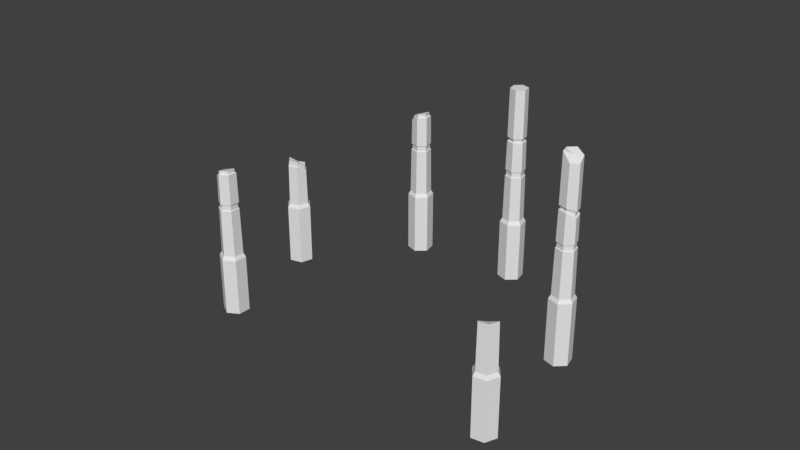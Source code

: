 # Source: Portal0.blend  (saved by Blender 2.77.0; exported with 4.5.12 LTS)
import bpy
from mathutils import Matrix  # noqa: F401  (used for matrix-valued properties, if any)

bpy.ops.wm.read_factory_settings(use_empty=True)
scene = bpy.context.scene
scene.name = 'Scene'

# ---- collections
col_collection_1 = bpy.data.collections.new('Collection 1'); scene.collection.children.link(col_collection_1)

# ---- world
world_world = bpy.data.worlds.new('World'); scene.world = world_world
world_world.color = (0.05088, 0.05088, 0.05088)
world_world.use_sun_shadow = False
world_world.sun_shadow_jitter_overblur = 0.0
world_world.cycles.sampling_method = 'MANUAL'

# ---- meshes
me_mesh_000 = bpy.data.meshes.new('Mesh.000')
me_mesh_000.from_pydata([(-1.086, 0.6013, -0.418), (-1.072, 0.5994, -0.001767), (-1.036, 0.667, -0.418), (-1.03, 0.6536, -0.001767), (-0.9539, 0.6564, -0.418), (-0.9627, 0.6449, -0.001767), (-0.9221, 0.5801, -0.418), (-0.9365, 0.5819, -0.001767), (-0.9723, 0.5144, -0.418), (-0.9779, 0.5278, -0.001767), (-1.054, 0.525, -0.418), (-1.045, 0.5365, -0.001767), (-1.086, 0.6013, -0.02556), (-1.036, 0.667, -0.02556), (-0.9539, 0.6564, -0.02556), (-0.9221, 0.5801, -0.02556), (-0.9723, 0.5144, -0.02556), (-1.054, 0.525, -0.02556), (-0.941, 0.5825, 0.2165), (-0.9796, 0.532, 0.2653), (-1.029, 0.6494, 0.223), (-0.9655, 0.6413, 0.2264), (-1.043, 0.5401, 0.2653), (-1.067, 0.5989, 0.2653), (-0.9822, 0.5383, 0.3019), (-0.982, 0.5378, 0.2672), (-0.9696, 0.6358, 0.2629), (-0.9693, 0.6362, 0.2283), (-1.039, 0.5456, 0.3019), (-1.039, 0.5452, 0.2672), (-1.061, 0.598, 0.2672), (-0.9473, 0.5833, 0.2185), (-1.026, 0.6436, 0.2249), (-0.9478, 0.5834, 0.2531), (-1.026, 0.6431, 0.2595), (-1.06, 0.598, 0.3019), (-1.004, 0.5907, 0.2848), (-1.098, -0.0659, -0.4198), (-1.103, -0.07934, -0.02772), (-1.047, -0.1309, -0.4198), (-1.061, -0.133, -0.02772), (-1.078, -0.2076, -0.4198), (-1.087, -0.1962, -0.02772), (-1.16, -0.2193, -0.4198), (-1.154, -0.2058, -0.02772), (-1.211, -0.1542, -0.4198), (-1.196, -0.1522, -0.02772), (-1.18, -0.07756, -0.4198), (-1.171, -0.08896, -0.02772), (-1.098, -0.0659, -0.05151), (-1.047, -0.1309, -0.05151), (-1.078, -0.2076, -0.05151), (-1.16, -0.2193, -0.05151), (-1.211, -0.1542, -0.05151), (-1.18, -0.07756, -0.05151), (-1.069, -0.1341, 0.5061), (-1.106, -0.08678, 0.4857), (-1.092, -0.1899, 0.5061), (-1.151, -0.1984, 0.5061), (-1.188, -0.1511, 0.4817), (-1.166, -0.09527, 0.4763), (-1.079, -0.1355, 0.5082), (-1.11, -0.09601, 0.4879), (-1.098, -0.1821, 0.5082), (-1.148, -0.1892, 0.5082), (-1.178, -0.1497, 0.4838), (-1.16, -0.1031, 0.4784), (-1.11, -0.09613, 0.5098), (-1.178, -0.1496, 0.5057), (-1.098, -0.182, 0.5301), (-1.16, -0.1032, 0.5003), (-1.147, -0.189, 0.5301), (-1.079, -0.1355, 0.5301), (-1.153, -0.2016, 0.2727), (-1.192, -0.1516, 0.2727), (-1.066, -0.1336, 0.2727), (-1.09, -0.1926, 0.2727), (-1.168, -0.09252, 0.2727), (-1.105, -0.08354, 0.2727), (-1.152, -0.2011, 0.3111), (-1.066, -0.1337, 0.3111), (-1.105, -0.08407, 0.3111), (-1.191, -0.1515, 0.3111), (-1.09, -0.1922, 0.3111), (-1.168, -0.09297, 0.3111), (-1.185, -0.1506, 0.3092), (-1.185, -0.1507, 0.2746), (-1.094, -0.1872, 0.3092), (-1.093, -0.1876, 0.2746), (-1.164, -0.09793, 0.3092), (-1.164, -0.09752, 0.2746), (-1.107, -0.08944, 0.2746), (-1.15, -0.1957, 0.2746), (-1.072, -0.1345, 0.2746), (-1.15, -0.1952, 0.3092), (-1.073, -0.1346, 0.3092), (-1.108, -0.08992, 0.3092), (-1.129, -0.1426, 0.5176), (0.7171, -0.8586, -0.4468), (0.703, -0.8552, -0.03591), (0.6603, -0.9185, -0.4468), (0.6561, -0.9046, -0.03591), (0.5799, -0.8993, -0.4468), (0.5899, -0.8888, -0.03591), (0.5564, -0.8201, -0.4468), (0.5705, -0.8234, -0.03591), (0.6132, -0.7601, -0.4468), (0.6173, -0.774, -0.03591), (0.6936, -0.7793, -0.4468), (0.6836, -0.7899, -0.03591), (0.7171, -0.8586, -0.0597), (0.6603, -0.9185, -0.0597), (0.5799, -0.8993, -0.0597), (0.5564, -0.8201, -0.0597), (0.6132, -0.7601, -0.0597), (0.6936, -0.7793, -0.0597), (0.5749, -0.8245, 0.2284), (0.6186, -0.7783, 0.1778), (0.6548, -0.9003, 0.2645), (0.593, -0.8855, 0.2645), (0.6805, -0.7931, 0.2146), (0.6986, -0.8541, 0.2645), (0.6374, -0.8408, 0.2435), (0.86, -0.1255, -0.4405), (0.862, -0.1112, -0.004195), (0.7949, -0.07457, -0.4405), (0.8083, -0.06916, -0.004195), (0.8065, 0.007252, -0.4405), (0.8179, -0.001677, -0.004195), (0.8831, 0.03815, -0.4405), (0.8811, 0.0238, -0.004195), (0.9482, -0.01278, -0.4405), (0.9348, -0.0182, -0.004195), (0.9366, -0.09461, -0.4405), (0.9252, -0.08568, -0.004195), (0.86, -0.1255, -0.02798), (0.7949, -0.07457, -0.02798), (0.8065, 0.007252, -0.02798), (0.8831, 0.03815, -0.02798), (0.9482, -0.01278, -0.02798), (0.9366, -0.09461, -0.02798), (0.8158, -0.06616, 0.5296), (0.8631, -0.1032, 0.5296), (0.8242, -0.00662, 0.5296), (0.88, 0.01586, 0.5296), (0.9273, -0.0212, 0.5013), (0.9189, -0.08073, 0.4959), (0.8177, -0.06538, 0.8734), (0.8634, -0.1012, 0.8195), (0.8258, -0.007899, 0.8734), (0.8797, 0.0138, 0.8734), (0.9254, -0.02197, 0.8445), (0.9173, -0.07946, 0.8193), (0.9188, -0.08064, 0.5347), (0.8632, -0.1031, 0.5558), (0.8799, 0.0157, 0.5558), (0.9272, -0.02126, 0.5347), (0.8159, -0.0661, 0.5558), (0.8243, -0.006718, 0.5558), (0.825, -0.06244, 0.5318), (0.8645, -0.09338, 0.5318), (0.832, -0.01274, 0.5318), (0.8786, 0.006021, 0.5318), (0.9181, -0.02491, 0.5035), (0.9111, -0.07461, 0.498), (0.8645, -0.09325, 0.5537), (0.918, -0.02496, 0.5326), (0.8321, -0.01282, 0.5537), (0.911, -0.07453, 0.5326), (0.8786, 0.00589, 0.5537), (0.8251, -0.06239, 0.5537), (0.8805, 0.01932, 0.2962), (0.9306, -0.01989, 0.2962), (0.8125, -0.06747, 0.2962), (0.8214, -0.004464, 0.2962), (0.9217, -0.08289, 0.2962), (0.8626, -0.1067, 0.2962), (0.8804, 0.01875, 0.3347), (0.8131, -0.06725, 0.3347), (0.8627, -0.1061, 0.3347), (0.93, -0.02011, 0.3347), (0.8219, -0.004819, 0.3347), (0.9212, -0.08254, 0.3347), (0.9242, -0.02246, 0.3327), (0.9247, -0.02227, 0.2981), (0.8269, -0.008702, 0.3327), (0.8265, -0.008383, 0.2981), (0.9162, -0.07865, 0.3327), (0.9167, -0.07897, 0.2981), (0.8635, -0.1004, 0.2981), (0.8796, 0.01303, 0.2981), (0.8184, -0.06509, 0.2981), (0.8795, 0.01251, 0.3327), (0.8189, -0.06489, 0.3327), (0.8636, -0.09987, 0.3327), (0.8716, -0.04368, 0.8526), (0.3935, 0.9081, -0.4339), (0.3909, 0.8938, -0.01611), (0.4567, 0.8548, -0.4339), (0.443, 0.8499, -0.01611), (0.4421, 0.7735, -0.4339), (0.4311, 0.7828, -0.01611), (0.3644, 0.7454, -0.4339), (0.367, 0.7597, -0.01611), (0.3012, 0.7986, -0.4339), (0.3149, 0.8036, -0.01611), (0.3158, 0.88, -0.4339), (0.3268, 0.8707, -0.01611), (0.3935, 0.9081, -0.0399), (0.4567, 0.8548, -0.0399), (0.4421, 0.7735, -0.0399), (0.3644, 0.7454, -0.0399), (0.3012, 0.7986, -0.0399), (0.3158, 0.88, -0.0399), (0.4355, 0.8472, 0.5177), (0.3895, 0.8859, 0.5177), (0.4249, 0.788, 0.5177), (0.3684, 0.7675, 0.5177), (0.3224, 0.8063, 0.5177), (0.333, 0.8655, 0.5177), (0.4336, 0.8465, 0.8615), (0.3892, 0.8839, 0.8615), (0.4233, 0.7893, 0.8615), (0.3688, 0.7696, 0.8615), (0.3244, 0.807, 0.8615), (0.3346, 0.8642, 0.8615), (0.3331, 0.8654, 0.5439), (0.3895, 0.8858, 0.5439), (0.3684, 0.7677, 0.5439), (0.3226, 0.8064, 0.5439), (0.4354, 0.8471, 0.5439), (0.4248, 0.7881, 0.5439), (0.4262, 0.8438, 0.5198), (0.3878, 0.8762, 0.5198), (0.4173, 0.7944, 0.5198), (0.3701, 0.7773, 0.5198), (0.3318, 0.8097, 0.5198), (0.3406, 0.8591, 0.5198), (0.3878, 0.876, 0.5417), (0.3319, 0.8097, 0.5417), (0.4172, 0.7945, 0.5417), (0.3407, 0.859, 0.5417), (0.3702, 0.7775, 0.5417), (0.426, 0.8438, 0.5417), (0.3678, 0.7641, 0.2843), (0.3191, 0.8051, 0.2843), (0.4388, 0.8484, 0.2843), (0.4276, 0.7857, 0.2843), (0.3303, 0.8677, 0.2843), (0.3901, 0.8894, 0.2843), (0.3679, 0.7647, 0.3227), (0.4383, 0.8482, 0.3227), (0.39, 0.8888, 0.3227), (0.3197, 0.8053, 0.3227), (0.4272, 0.7861, 0.3227), (0.3307, 0.8674, 0.3227), (0.3256, 0.8074, 0.3208), (0.3251, 0.8073, 0.2862), (0.4224, 0.7902, 0.3208), (0.4227, 0.7898, 0.2862), (0.3356, 0.8633, 0.3208), (0.3352, 0.8636, 0.2862), (0.389, 0.8831, 0.2862), (0.3689, 0.7704, 0.2862), (0.4328, 0.8462, 0.2862), (0.369, 0.7709, 0.3208), (0.4323, 0.846, 0.3208), (0.3889, 0.8826, 0.3208), (-0.2736, 1.063, -0.4132), (-0.2761, 1.048, 0.008129), (-0.2104, 1.009, -0.4132), (-0.224, 1.004, 0.008129), (-0.2249, 0.928, -0.4132), (-0.236, 0.9373, 0.008129), (-0.3026, 0.8999, -0.4132), (-0.3001, 0.9141, 0.008129), (-0.3658, 0.9531, -0.4132), (-0.3522, 0.9581, 0.008129), (-0.3513, 1.034, -0.4132), (-0.3402, 1.025, 0.008129), (-0.2736, 1.063, -0.01566), (-0.2104, 1.009, -0.01566), (-0.2249, 0.928, -0.01566), (-0.3026, 0.8999, -0.01566), (-0.3658, 0.9531, -0.01566), (-0.3513, 1.034, -0.01566), (-0.2316, 1.002, 0.5419), (-0.2775, 1.04, 0.5216), (-0.2421, 0.9425, 0.5419), (-0.2987, 0.922, 0.5419), (-0.3447, 0.9608, 0.5175), (-0.3341, 1.02, 0.5121), (-0.2409, 0.9983, 0.5441), (-0.2793, 1.031, 0.5238), (-0.2497, 0.9489, 0.5441), (-0.2969, 0.9318, 0.5441), (-0.3353, 0.9642, 0.5197), (-0.3265, 1.014, 0.5143), (-0.2793, 1.031, 0.5456), (-0.3352, 0.9642, 0.5416), (-0.2498, 0.949, 0.566), (-0.3264, 1.013, 0.5362), (-0.2969, 0.932, 0.566), (-0.241, 0.9983, 0.566), (-0.2993, 0.9186, 0.3085), (-0.3479, 0.9596, 0.3085), (-0.2283, 1.003, 0.3085), (-0.2395, 0.9402, 0.3085), (-0.3368, 1.022, 0.3085), (-0.2769, 1.044, 0.3085), (-0.2992, 0.9192, 0.347), (-0.2288, 1.003, 0.347), (-0.277, 1.043, 0.347), (-0.3474, 0.9598, 0.347), (-0.2399, 0.9406, 0.347), (-0.3363, 1.022, 0.347), (-0.3415, 0.9619, 0.3451), (-0.342, 0.9618, 0.3104), (-0.2447, 0.9447, 0.3451), (-0.2443, 0.9443, 0.3104), (-0.3315, 1.018, 0.3451), (-0.3319, 1.018, 0.3104), (-0.278, 1.038, 0.3104), (-0.2982, 0.9249, 0.3104), (-0.2343, 1.001, 0.3104), (-0.2981, 0.9254, 0.3451), (-0.2347, 1.001, 0.3451), (-0.2781, 1.037, 0.3451), (-0.2881, 0.9812, 0.5534)], [], [(12, 1, 3, 13), (13, 3, 5, 14), (14, 5, 7, 15), (15, 7, 9, 16), (16, 9, 11, 17), (17, 11, 1, 12), (10, 17, 12, 0), (8, 16, 17, 10), (6, 15, 16, 8), (4, 14, 15, 6), (2, 13, 14, 4), (0, 12, 13, 2), (1, 11, 22, 23), (7, 5, 21, 18), (3, 1, 23, 20), (11, 9, 19, 22), (5, 3, 20, 21), (9, 7, 18, 19), (19, 18, 31, 25), (18, 21, 27, 31), (21, 20, 32, 27), (30, 29, 28, 35), (31, 27, 26, 33), (32, 30, 35, 34), (29, 25, 24, 28), (27, 32, 34, 26), (25, 31, 33, 24), (20, 23, 30, 32), (22, 19, 25, 29), (36, 33, 26), (23, 22, 29, 30), (24, 33, 36), (35, 36, 34), (28, 24, 36), (35, 28, 36), (34, 36, 26), (49, 38, 40, 50), (50, 40, 42, 51), (51, 42, 44, 52), (52, 44, 46, 53), (82, 79, 58, 59), (53, 46, 48, 54), (54, 48, 38, 49), (47, 54, 49, 37), (45, 53, 54, 47), (43, 52, 53, 45), (41, 51, 52, 43), (39, 50, 51, 41), (37, 49, 50, 39), (83, 80, 55, 57), (84, 82, 59, 60), (80, 81, 56, 55), (79, 83, 57, 58), (81, 84, 60, 56), (55, 56, 62, 61), (59, 58, 64, 65), (58, 57, 63, 64), (61, 62, 67, 72), (64, 63, 69, 71), (66, 65, 68, 70), (63, 61, 72, 69), (65, 64, 71, 68), (62, 66, 70, 67), (60, 59, 65, 66), (57, 55, 61, 63), (97, 68, 71), (56, 60, 66, 62), (38, 48, 77, 78), (44, 42, 76, 73), (40, 38, 78, 75), (48, 46, 74, 77), (42, 40, 75, 76), (46, 44, 73, 74), (84, 81, 96, 89), (74, 73, 92, 86), (82, 84, 89, 85), (73, 76, 88, 92), (76, 75, 93, 88), (81, 80, 95, 96), (91, 90, 89, 96), (92, 88, 87, 94), (93, 91, 96, 95), (90, 86, 85, 89), (88, 93, 95, 87), (86, 92, 94, 85), (75, 78, 91, 93), (80, 83, 87, 95), (83, 79, 94, 87), (77, 74, 86, 90), (79, 82, 85, 94), (78, 77, 90, 91), (70, 68, 97), (97, 71, 69), (72, 67, 97), (67, 70, 97), (72, 97, 69), (110, 99, 101, 111), (111, 101, 103, 112), (112, 103, 105, 113), (113, 105, 107, 114), (114, 107, 109, 115), (115, 109, 99, 110), (108, 115, 110, 98), (106, 114, 115, 108), (104, 113, 114, 106), (102, 112, 113, 104), (100, 111, 112, 102), (98, 110, 111, 100), (99, 109, 120, 121), (105, 103, 119, 116), (101, 99, 121, 118), (109, 107, 117, 120), (103, 101, 118, 119), (107, 105, 116, 117), (122, 116, 119), (118, 121, 122), (117, 116, 122), (121, 120, 122), (119, 118, 122), (120, 117, 122), (135, 124, 126, 136), (136, 126, 128, 137), (137, 128, 130, 138), (138, 130, 132, 139), (180, 177, 144, 145), (139, 132, 134, 140), (140, 134, 124, 135), (154, 153, 152, 148), (133, 140, 135, 123), (131, 139, 140, 133), (129, 138, 139, 131), (127, 137, 138, 129), (125, 136, 137, 127), (123, 135, 136, 125), (181, 178, 141, 143), (182, 180, 145, 146), (178, 179, 142, 141), (177, 181, 143, 144), (179, 182, 146, 142), (152, 151, 195), (156, 155, 150, 151), (158, 157, 147, 149), (153, 156, 151, 152), (155, 158, 149, 150), (157, 154, 148, 147), (141, 142, 160, 159), (155, 156, 166, 169), (145, 144, 162, 163), (154, 157, 170, 165), (157, 158, 167, 170), (144, 143, 161, 162), (159, 160, 165, 170), (162, 161, 167, 169), (164, 163, 166, 168), (161, 159, 170, 167), (163, 162, 169, 166), (160, 164, 168, 165), (158, 155, 169, 167), (146, 145, 163, 164), (153, 154, 165, 168), (143, 141, 159, 161), (156, 153, 168, 166), (142, 146, 164, 160), (124, 134, 175, 176), (130, 128, 174, 171), (126, 124, 176, 173), (134, 132, 172, 175), (128, 126, 173, 174), (132, 130, 171, 172), (182, 179, 194, 187), (172, 171, 190, 184), (180, 182, 187, 183), (171, 174, 186, 190), (174, 173, 191, 186), (179, 178, 193, 194), (189, 188, 187, 194), (190, 186, 185, 192), (191, 189, 194, 193), (188, 184, 183, 187), (186, 191, 193, 185), (184, 190, 192, 183), (173, 176, 189, 191), (178, 181, 185, 193), (181, 177, 192, 185), (175, 172, 184, 188), (177, 180, 183, 192), (176, 175, 188, 189), (150, 195, 151), (149, 147, 195), (147, 148, 195), (148, 152, 195), (150, 149, 195), (208, 197, 199, 209), (209, 199, 201, 210), (210, 201, 203, 211), (211, 203, 205, 212), (253, 250, 217, 218), (212, 205, 207, 213), (213, 207, 197, 208), (227, 226, 225, 221), (206, 213, 208, 196), (204, 212, 213, 206), (202, 211, 212, 204), (200, 210, 211, 202), (198, 209, 210, 200), (196, 208, 209, 198), (254, 251, 214, 216), (255, 253, 218, 219), (251, 252, 215, 214), (250, 254, 216, 217), (252, 255, 219, 215), (220, 221, 225, 224, 223, 222), (229, 228, 223, 224), (231, 230, 220, 222), (226, 229, 224, 225), (228, 231, 222, 223), (230, 227, 221, 220), (214, 215, 233, 232), (228, 229, 239, 242), (218, 217, 235, 236), (227, 230, 243, 238), (230, 231, 240, 243), (217, 216, 234, 235), (232, 233, 238, 243), (235, 234, 240, 242), (237, 236, 239, 241), (234, 232, 243, 240), (236, 235, 242, 239), (233, 237, 241, 238), (231, 228, 242, 240), (219, 218, 236, 237), (226, 227, 238, 241), (216, 214, 232, 234), (229, 226, 241, 239), (215, 219, 237, 233), (197, 207, 248, 249), (203, 201, 247, 244), (199, 197, 249, 246), (207, 205, 245, 248), (201, 199, 246, 247), (205, 203, 244, 245), (255, 252, 267, 260), (245, 244, 263, 257), (253, 255, 260, 256), (244, 247, 259, 263), (247, 246, 264, 259), (252, 251, 266, 267), (262, 261, 260, 267), (263, 259, 258, 265), (264, 262, 267, 266), (261, 257, 256, 260), (259, 264, 266, 258), (257, 263, 265, 256), (246, 249, 262, 264), (251, 254, 258, 266), (254, 250, 265, 258), (248, 245, 257, 261), (250, 253, 256, 265), (249, 248, 261, 262), (280, 269, 271, 281), (281, 271, 273, 282), (282, 273, 275, 283), (283, 275, 277, 284), (313, 310, 289, 290), (284, 277, 279, 285), (285, 279, 269, 280), (278, 285, 280, 268), (276, 284, 285, 278), (274, 283, 284, 276), (272, 282, 283, 274), (270, 281, 282, 272), (268, 280, 281, 270), (314, 311, 286, 288), (315, 313, 290, 291), (311, 312, 287, 286), (310, 314, 288, 289), (312, 315, 291, 287), (286, 287, 293, 292), (290, 289, 295, 296), (289, 288, 294, 295), (292, 293, 298, 303), (295, 294, 300, 302), (297, 296, 299, 301), (294, 292, 303, 300), (296, 295, 302, 299), (293, 297, 301, 298), (291, 290, 296, 297), (288, 286, 292, 294), (328, 299, 302), (287, 291, 297, 293), (269, 279, 308, 309), (275, 273, 307, 304), (271, 269, 309, 306), (279, 277, 305, 308), (273, 271, 306, 307), (277, 275, 304, 305), (315, 312, 327, 320), (305, 304, 323, 317), (313, 315, 320, 316), (304, 307, 319, 323), (307, 306, 324, 319), (312, 311, 326, 327), (322, 321, 320, 327), (323, 319, 318, 325), (324, 322, 327, 326), (321, 317, 316, 320), (319, 324, 326, 318), (317, 323, 325, 316), (306, 309, 322, 324), (311, 314, 318, 326), (314, 310, 325, 318), (308, 305, 317, 321), (310, 313, 316, 325), (309, 308, 321, 322), (301, 299, 328), (328, 302, 300), (303, 298, 328), (298, 301, 328), (303, 328, 300)])
_ca = me_mesh_000.color_attributes.new('Col', 'BYTE_COLOR', 'CORNER')
_ca.data.foreach_set('color', [0.5395, 0.5395, 0.5395, 1.0, 0.5395, 0.5395, 0.5395, 1.0, 0.5395, 0.5395, 0.5395, 1.0, 0.5395, 0.5395, 0.5395, 1.0, 0.5395, 0.5395, 0.5395, 1.0, 0.5395, 0.5395, 0.5395, 1.0, 0.5395, 0.5395, 0.5395, 1.0, 0.5395, 0.5395, 0.5395, 1.0, 0.5395, 0.5395, 0.5395, 1.0, 0.5395, 0.5395, 0.5395, 1.0, 0.5395, 0.5395, 0.5395, 1.0, 0.5395, 0.5395, 0.5395, 1.0, 0.5395, 0.5395, 0.5395, 1.0, 0.5395, 0.5395, 0.5395, 1.0, 0.5395, 0.5395, 0.5395, 1.0, 0.5395, 0.5395, 0.5395, 1.0, 0.5395, 0.5395, 0.5395, 1.0, 0.5395, 0.5395, 0.5395, 1.0, 0.5395, 0.5395, 0.5395, 1.0, 0.5395, 0.5395, 0.5395, 1.0, 0.5395, 0.5395, 0.5395, 1.0, 0.5395, 0.5395, 0.5395, 1.0, 0.5395, 0.5395, 0.5395, 1.0, 0.5395, 0.5395, 0.5395, 1.0, 0.107, 0.107, 0.107, 1.0, 0.107, 0.107, 0.107, 1.0, 0.107, 0.107, 0.107, 1.0, 0.107, 0.107, 0.107, 1.0, 0.107, 0.107, 0.107, 1.0, 0.107, 0.107, 0.107, 1.0, 0.107, 0.107, 0.107, 1.0, 0.107, 0.107, 0.107, 1.0, 0.107, 0.107, 0.107, 1.0, 0.107, 0.107, 0.107, 1.0, 0.107, 0.107, 0.107, 1.0, 0.107, 0.107, 0.107, 1.0, 0.107, 0.107, 0.107, 1.0, 0.107, 0.107, 0.107, 1.0, 0.107, 0.107, 0.107, 1.0, 0.107, 0.107, 0.107, 1.0, 0.107, 0.107, 0.107, 1.0, 0.107, 0.107, 0.107, 1.0, 0.107, 0.107, 0.107, 1.0, 0.107, 0.107, 0.107, 1.0, 0.107, 0.107, 0.107, 1.0, 0.107, 0.107, 0.107, 1.0, 0.107, 0.107, 0.107, 1.0, 0.107, 0.107, 0.107, 1.0, 0.107, 0.107, 0.107, 1.0, 0.107, 0.107, 0.107, 1.0, 0.107, 0.107, 0.107, 1.0, 0.107, 0.107, 0.107, 1.0, 0.107, 0.107, 0.107, 1.0, 0.107, 0.107, 0.107, 1.0, 0.107, 0.107, 0.107, 1.0, 0.107, 0.107, 0.107, 1.0, 0.107, 0.107, 0.107, 1.0, 0.107, 0.107, 0.107, 1.0, 0.107, 0.107, 0.107, 1.0, 0.107, 0.107, 0.107, 1.0, 0.107, 0.107, 0.107, 1.0, 0.107, 0.107, 0.107, 1.0, 0.107, 0.107, 0.107, 1.0, 0.107, 0.107, 0.107, 1.0, 0.107, 0.107, 0.107, 1.0, 0.107, 0.107, 0.107, 1.0, 0.107, 0.107, 0.107, 1.0, 0.107, 0.107, 0.107, 1.0, 0.107, 0.107, 0.107, 1.0, 0.107, 0.107, 0.107, 1.0, 0.107, 0.107, 0.107, 1.0, 0.107, 0.107, 0.107, 1.0, 0.04374, 0.04374, 0.04374, 1.0, 0.04374, 0.04374, 0.04374, 1.0, 0.04374, 0.04374, 0.04374, 1.0, 0.04374, 0.04374, 0.04374, 1.0, 0.04374, 0.04374, 0.04374, 1.0, 0.04374, 0.04374, 0.04374, 1.0, 0.04374, 0.04374, 0.04374, 1.0, 0.04374, 0.04374, 0.04374, 1.0, 0.04374, 0.04374, 0.04374, 1.0, 0.04374, 0.04374, 0.04374, 1.0, 0.04374, 0.04374, 0.04374, 1.0, 0.04374, 0.04374, 0.04374, 1.0, 0.5395, 0.5395, 0.5395, 1.0, 0.5395, 0.5395, 0.5395, 1.0, 0.5395, 0.5395, 0.5395, 1.0, 0.5395, 0.5395, 0.5395, 1.0, 0.5395, 0.5395, 0.5395, 1.0, 0.5395, 0.5395, 0.5395, 1.0, 0.5395, 0.5395, 0.5395, 1.0, 0.5395, 0.5395, 0.5395, 1.0, 0.5395, 0.5395, 0.5395, 1.0, 0.5395, 0.5395, 0.5395, 1.0, 0.5395, 0.5395, 0.5395, 1.0, 0.5395, 0.5395, 0.5395, 1.0, 0.5395, 0.5395, 0.5395, 1.0, 0.5395, 0.5395, 0.5395, 1.0, 0.5395, 0.5395, 0.5395, 1.0, 0.5395, 0.5395, 0.5395, 1.0, 0.5395, 0.5395, 0.5395, 1.0, 0.5395, 0.5395, 0.5395, 1.0, 0.5395, 0.5395, 0.5395, 1.0, 0.5395, 0.5395, 0.5395, 1.0, 0.5395, 0.5395, 0.5395, 1.0, 0.5395, 0.5395, 0.5395, 1.0, 0.5395, 0.5395, 0.5395, 1.0, 0.5395, 0.5395, 0.5395, 1.0, 0.04374, 0.04374, 0.04374, 1.0, 0.04374, 0.04374, 0.04374, 1.0, 0.04374, 0.04374, 0.04374, 1.0, 0.04374, 0.04374, 0.04374, 1.0, 0.04374, 0.04374, 0.04374, 1.0, 0.04374, 0.04374, 0.04374, 1.0, 0.04374, 0.04374, 0.04374, 1.0, 0.04374, 0.04374, 0.04374, 1.0, 0.5395, 0.5395, 0.5395, 1.0, 0.5395, 0.5395, 0.5395, 1.0, 0.5395, 0.5395, 0.5395, 1.0, 0.04374, 0.04374, 0.04374, 1.0, 0.04374, 0.04374, 0.04374, 1.0, 0.04374, 0.04374, 0.04374, 1.0, 0.04374, 0.04374, 0.04374, 1.0, 0.5395, 0.5395, 0.5395, 1.0, 0.5395, 0.5395, 0.5395, 1.0, 0.5395, 0.5395, 0.5395, 1.0, 0.5395, 0.5395, 0.5395, 1.0, 0.5395, 0.5395, 0.5395, 1.0, 0.5395, 0.5395, 0.5395, 1.0, 0.5395, 0.5395, 0.5395, 1.0, 0.5395, 0.5395, 0.5395, 1.0, 0.5395, 0.5395, 0.5395, 1.0, 0.5395, 0.5395, 0.5395, 1.0, 0.5395, 0.5395, 0.5395, 1.0, 0.5395, 0.5395, 0.5395, 1.0, 0.5395, 0.5395, 0.5395, 1.0, 0.5395, 0.5395, 0.5395, 1.0, 0.5395, 0.5395, 0.5395, 1.0, 0.5395, 0.5395, 0.5395, 1.0, 0.5395, 0.5395, 0.5395, 1.0, 0.5395, 0.5395, 0.5395, 1.0, 0.5395, 0.5395, 0.5395, 1.0, 0.5395, 0.5395, 0.5395, 1.0, 0.5395, 0.5395, 0.5395, 1.0, 0.5395, 0.5395, 0.5395, 1.0, 0.5395, 0.5395, 0.5395, 1.0, 0.5395, 0.5395, 0.5395, 1.0, 0.5395, 0.5395, 0.5395, 1.0, 0.5395, 0.5395, 0.5395, 1.0, 0.5395, 0.5395, 0.5395, 1.0, 0.5395, 0.5395, 0.5395, 1.0, 0.5395, 0.5395, 0.5395, 1.0, 0.5395, 0.5395, 0.5395, 1.0, 0.5395, 0.5395, 0.5395, 1.0, 0.107, 0.107, 0.107, 1.0, 0.107, 0.107, 0.107, 1.0, 0.107, 0.107, 0.107, 1.0, 0.107, 0.107, 0.107, 1.0, 0.5395, 0.5395, 0.5395, 1.0, 0.5395, 0.5395, 0.5395, 1.0, 0.5395, 0.5395, 0.5395, 1.0, 0.5395, 0.5395, 0.5395, 1.0, 0.5395, 0.5395, 0.5395, 1.0, 0.5395, 0.5395, 0.5395, 1.0, 0.5395, 0.5395, 0.5395, 1.0, 0.5395, 0.5395, 0.5395, 1.0, 0.107, 0.107, 0.107, 1.0, 0.107, 0.107, 0.107, 1.0, 0.107, 0.107, 0.107, 1.0, 0.107, 0.107, 0.107, 1.0, 0.107, 0.107, 0.107, 1.0, 0.107, 0.107, 0.107, 1.0, 0.107, 0.107, 0.107, 1.0, 0.107, 0.107, 0.107, 1.0, 0.107, 0.107, 0.107, 1.0, 0.107, 0.107, 0.107, 1.0, 0.107, 0.107, 0.107, 1.0, 0.107, 0.107, 0.107, 1.0, 0.107, 0.107, 0.107, 1.0, 0.107, 0.107, 0.107, 1.0, 0.107, 0.107, 0.107, 1.0, 0.107, 0.107, 0.107, 1.0, 0.107, 0.107, 0.107, 1.0, 0.107, 0.107, 0.107, 1.0, 0.107, 0.107, 0.107, 1.0, 0.107, 0.107, 0.107, 1.0, 0.107, 0.107, 0.107, 1.0, 0.107, 0.107, 0.107, 1.0, 0.107, 0.107, 0.107, 1.0, 0.107, 0.107, 0.107, 1.0, 0.107, 0.107, 0.107, 1.0, 0.107, 0.107, 0.107, 1.0, 0.107, 0.107, 0.107, 1.0, 0.107, 0.107, 0.107, 1.0, 0.107, 0.107, 0.107, 1.0, 0.107, 0.107, 0.107, 1.0, 0.107, 0.107, 0.107, 1.0, 0.107, 0.107, 0.107, 1.0, 0.04374, 0.04374, 0.04374, 1.0, 0.04374, 0.04374, 0.04374, 1.0, 0.04374, 0.04374, 0.04374, 1.0, 0.04374, 0.04374, 0.04374, 1.0, 0.107, 0.107, 0.107, 1.0, 0.107, 0.107, 0.107, 1.0, 0.107, 0.107, 0.107, 1.0, 0.107, 0.107, 0.107, 1.0, 0.107, 0.107, 0.107, 1.0, 0.107, 0.107, 0.107, 1.0, 0.107, 0.107, 0.107, 1.0, 0.107, 0.107, 0.107, 1.0, 0.04374, 0.04374, 0.04374, 1.0, 0.04374, 0.04374, 0.04374, 1.0, 0.04374, 0.04374, 0.04374, 1.0, 0.04374, 0.04374, 0.04374, 1.0, 0.04374, 0.04374, 0.04374, 1.0, 0.04374, 0.04374, 0.04374, 1.0, 0.04374, 0.04374, 0.04374, 1.0, 0.04374, 0.04374, 0.04374, 1.0, 0.04374, 0.04374, 0.04374, 1.0, 0.04374, 0.04374, 0.04374, 1.0, 0.04374, 0.04374, 0.04374, 1.0, 0.04374, 0.04374, 0.04374, 1.0, 0.5395, 0.5395, 0.5395, 1.0, 0.5395, 0.5395, 0.5395, 1.0, 0.5395, 0.5395, 0.5395, 1.0, 0.5395, 0.5395, 0.5395, 1.0, 0.5395, 0.5395, 0.5395, 1.0, 0.5395, 0.5395, 0.5395, 1.0, 0.5395, 0.5395, 0.5395, 1.0, 0.5395, 0.5395, 0.5395, 1.0, 0.5395, 0.5395, 0.5395, 1.0, 0.5395, 0.5395, 0.5395, 1.0, 0.5395, 0.5395, 0.5395, 1.0, 0.5395, 0.5395, 0.5395, 1.0, 0.5395, 0.5395, 0.5395, 1.0, 0.5395, 0.5395, 0.5395, 1.0, 0.5395, 0.5395, 0.5395, 1.0, 0.5395, 0.5395, 0.5395, 1.0, 0.5395, 0.5395, 0.5395, 1.0, 0.5395, 0.5395, 0.5395, 1.0, 0.5395, 0.5395, 0.5395, 1.0, 0.5395, 0.5395, 0.5395, 1.0, 0.5395, 0.5395, 0.5395, 1.0, 0.5395, 0.5395, 0.5395, 1.0, 0.5395, 0.5395, 0.5395, 1.0, 0.5395, 0.5395, 0.5395, 1.0, 0.04374, 0.04374, 0.04374, 1.0, 0.04374, 0.04374, 0.04374, 1.0, 0.04374, 0.04374, 0.04374, 1.0, 0.04374, 0.04374, 0.04374, 1.0, 0.04374, 0.04374, 0.04374, 1.0, 0.04374, 0.04374, 0.04374, 1.0, 0.04374, 0.04374, 0.04374, 1.0, 0.04374, 0.04374, 0.04374, 1.0, 0.5395, 0.5395, 0.5395, 1.0, 0.5395, 0.5395, 0.5395, 1.0, 0.5395, 0.5395, 0.5395, 1.0, 0.04374, 0.04374, 0.04374, 1.0, 0.04374, 0.04374, 0.04374, 1.0, 0.04374, 0.04374, 0.04374, 1.0, 0.04374, 0.04374, 0.04374, 1.0, 0.107, 0.107, 0.107, 1.0, 0.107, 0.107, 0.107, 1.0, 0.107, 0.107, 0.107, 1.0, 0.107, 0.107, 0.107, 1.0, 0.107, 0.107, 0.107, 1.0, 0.107, 0.107, 0.107, 1.0, 0.107, 0.107, 0.107, 1.0, 0.107, 0.107, 0.107, 1.0, 0.107, 0.107, 0.107, 1.0, 0.107, 0.107, 0.107, 1.0, 0.107, 0.107, 0.107, 1.0, 0.107, 0.107, 0.107, 1.0, 0.107, 0.107, 0.107, 1.0, 0.107, 0.107, 0.107, 1.0, 0.107, 0.107, 0.107, 1.0, 0.107, 0.107, 0.107, 1.0, 0.107, 0.107, 0.107, 1.0, 0.107, 0.107, 0.107, 1.0, 0.107, 0.107, 0.107, 1.0, 0.107, 0.107, 0.107, 1.0, 0.107, 0.107, 0.107, 1.0, 0.107, 0.107, 0.107, 1.0, 0.107, 0.107, 0.107, 1.0, 0.107, 0.107, 0.107, 1.0, 0.04374, 0.04374, 0.04374, 1.0, 0.04374, 0.04374, 0.04374, 1.0, 0.04374, 0.04374, 0.04374, 1.0, 0.04374, 0.04374, 0.04374, 1.0, 0.04374, 0.04374, 0.04374, 1.0, 0.04374, 0.04374, 0.04374, 1.0, 0.04374, 0.04374, 0.04374, 1.0, 0.04374, 0.04374, 0.04374, 1.0, 0.04374, 0.04374, 0.04374, 1.0, 0.04374, 0.04374, 0.04374, 1.0, 0.04374, 0.04374, 0.04374, 1.0, 0.04374, 0.04374, 0.04374, 1.0, 0.04374, 0.04374, 0.04374, 1.0, 0.04374, 0.04374, 0.04374, 1.0, 0.04374, 0.04374, 0.04374, 1.0, 0.04374, 0.04374, 0.04374, 1.0, 0.04374, 0.04374, 0.04374, 1.0, 0.04374, 0.04374, 0.04374, 1.0, 0.04374, 0.04374, 0.04374, 1.0, 0.04374, 0.04374, 0.04374, 1.0, 0.04374, 0.04374, 0.04374, 1.0, 0.04374, 0.04374, 0.04374, 1.0, 0.04374, 0.04374, 0.04374, 1.0, 0.04374, 0.04374, 0.04374, 1.0, 0.5395, 0.5395, 0.5395, 1.0, 0.5395, 0.5395, 0.5395, 1.0, 0.5395, 0.5395, 0.5395, 1.0, 0.5395, 0.5395, 0.5395, 1.0, 0.5395, 0.5395, 0.5395, 1.0, 0.5395, 0.5395, 0.5395, 1.0, 0.5395, 0.5395, 0.5395, 1.0, 0.5395, 0.5395, 0.5395, 1.0, 0.5395, 0.5395, 0.5395, 1.0, 0.5395, 0.5395, 0.5395, 1.0, 0.5395, 0.5395, 0.5395, 1.0, 0.5395, 0.5395, 0.5395, 1.0, 0.5395, 0.5395, 0.5395, 1.0, 0.5395, 0.5395, 0.5395, 1.0, 0.5395, 0.5395, 0.5395, 1.0, 0.5395, 0.5395, 0.5395, 1.0, 0.5395, 0.5395, 0.5395, 1.0, 0.5395, 0.5395, 0.5395, 1.0, 0.5395, 0.5395, 0.5395, 1.0, 0.5395, 0.5395, 0.5395, 1.0, 0.5395, 0.5395, 0.5395, 1.0, 0.5395, 0.5395, 0.5395, 1.0, 0.5395, 0.5395, 0.5395, 1.0, 0.5395, 0.5395, 0.5395, 1.0, 0.04374, 0.04374, 0.04374, 1.0, 0.04374, 0.04374, 0.04374, 1.0, 0.04374, 0.04374, 0.04374, 1.0, 0.04374, 0.04374, 0.04374, 1.0, 0.04374, 0.04374, 0.04374, 1.0, 0.04374, 0.04374, 0.04374, 1.0, 0.04374, 0.04374, 0.04374, 1.0, 0.04374, 0.04374, 0.04374, 1.0, 0.04374, 0.04374, 0.04374, 1.0, 0.04374, 0.04374, 0.04374, 1.0, 0.04374, 0.04374, 0.04374, 1.0, 0.04374, 0.04374, 0.04374, 1.0, 0.04374, 0.04374, 0.04374, 1.0, 0.04374, 0.04374, 0.04374, 1.0, 0.04374, 0.04374, 0.04374, 1.0, 0.04374, 0.04374, 0.04374, 1.0, 0.04374, 0.04374, 0.04374, 1.0, 0.04374, 0.04374, 0.04374, 1.0, 0.04374, 0.04374, 0.04374, 1.0, 0.04374, 0.04374, 0.04374, 1.0, 0.04374, 0.04374, 0.04374, 1.0, 0.04374, 0.04374, 0.04374, 1.0, 0.04374, 0.04374, 0.04374, 1.0, 0.04374, 0.04374, 0.04374, 1.0, 0.5395, 0.5395, 0.5395, 1.0, 0.5395, 0.5395, 0.5395, 1.0, 0.5395, 0.5395, 0.5395, 1.0, 0.5395, 0.5395, 0.5395, 1.0, 0.5395, 0.5395, 0.5395, 1.0, 0.5395, 0.5395, 0.5395, 1.0, 0.5395, 0.5395, 0.5395, 1.0, 0.5395, 0.5395, 0.5395, 1.0, 0.5395, 0.5395, 0.5395, 1.0, 0.5395, 0.5395, 0.5395, 1.0, 0.5395, 0.5395, 0.5395, 1.0, 0.5395, 0.5395, 0.5395, 1.0, 0.5395, 0.5395, 0.5395, 1.0, 0.5395, 0.5395, 0.5395, 1.0, 0.5395, 0.5395, 0.5395, 1.0, 0.5395, 0.5395, 0.5395, 1.0, 0.5395, 0.5395, 0.5395, 1.0, 0.5395, 0.5395, 0.5395, 1.0, 0.5395, 0.5395, 0.5395, 1.0, 0.5395, 0.5395, 0.5395, 1.0, 0.5395, 0.5395, 0.5395, 1.0, 0.5395, 0.5395, 0.5395, 1.0, 0.5395, 0.5395, 0.5395, 1.0, 0.5395, 0.5395, 0.5395, 1.0, 0.5395, 0.5395, 0.5395, 1.0, 0.5395, 0.5395, 0.5395, 1.0, 0.5395, 0.5395, 0.5395, 1.0, 0.5395, 0.5395, 0.5395, 1.0, 0.5395, 0.5395, 0.5395, 1.0, 0.5395, 0.5395, 0.5395, 1.0, 0.5395, 0.5395, 0.5395, 1.0, 0.5395, 0.5395, 0.5395, 1.0, 0.5395, 0.5395, 0.5395, 1.0, 0.5395, 0.5395, 0.5395, 1.0, 0.5395, 0.5395, 0.5395, 1.0, 0.5395, 0.5395, 0.5395, 1.0, 0.5395, 0.5395, 0.5395, 1.0, 0.5395, 0.5395, 0.5395, 1.0, 0.5395, 0.5395, 0.5395, 1.0, 0.04374, 0.04374, 0.04374, 1.0, 0.04374, 0.04374, 0.04374, 1.0, 0.04374, 0.04374, 0.04374, 1.0, 0.04374, 0.04374, 0.04374, 1.0, 0.04374, 0.04374, 0.04374, 1.0, 0.04374, 0.04374, 0.04374, 1.0, 0.04374, 0.04374, 0.04374, 1.0, 0.04374, 0.04374, 0.04374, 1.0, 0.04374, 0.04374, 0.04374, 1.0, 0.04374, 0.04374, 0.04374, 1.0, 0.04374, 0.04374, 0.04374, 1.0, 0.04374, 0.04374, 0.04374, 1.0, 0.04374, 0.04374, 0.04374, 1.0, 0.04374, 0.04374, 0.04374, 1.0, 0.04374, 0.04374, 0.04374, 1.0, 0.04374, 0.04374, 0.04374, 1.0, 0.04374, 0.04374, 0.04374, 1.0, 0.04374, 0.04374, 0.04374, 1.0, 0.04374, 0.04374, 0.04374, 1.0, 0.04374, 0.04374, 0.04374, 1.0, 0.04374, 0.04374, 0.04374, 1.0, 0.04374, 0.04374, 0.04374, 1.0, 0.04374, 0.04374, 0.04374, 1.0, 0.04374, 0.04374, 0.04374, 1.0, 0.04374, 0.04374, 0.04374, 1.0, 0.04374, 0.04374, 0.04374, 1.0, 0.04374, 0.04374, 0.04374, 1.0, 0.04374, 0.04374, 0.04374, 1.0, 0.04374, 0.04374, 0.04374, 1.0, 0.04374, 0.04374, 0.04374, 1.0, 0.04374, 0.04374, 0.04374, 1.0, 0.04374, 0.04374, 0.04374, 1.0, 0.04374, 0.04374, 0.04374, 1.0, 0.04374, 0.04374, 0.04374, 1.0, 0.04374, 0.04374, 0.04374, 1.0, 0.04374, 0.04374, 0.04374, 1.0, 0.04374, 0.04374, 0.04374, 1.0, 0.04374, 0.04374, 0.04374, 1.0, 0.04374, 0.04374, 0.04374, 1.0, 0.04374, 0.04374, 0.04374, 1.0, 0.04374, 0.04374, 0.04374, 1.0, 0.04374, 0.04374, 0.04374, 1.0, 0.04374, 0.04374, 0.04374, 1.0, 0.04374, 0.04374, 0.04374, 1.0, 0.04374, 0.04374, 0.04374, 1.0, 0.04374, 0.04374, 0.04374, 1.0, 0.04374, 0.04374, 0.04374, 1.0, 0.04374, 0.04374, 0.04374, 1.0, 0.04374, 0.04374, 0.04374, 1.0, 0.04374, 0.04374, 0.04374, 1.0, 0.04374, 0.04374, 0.04374, 1.0, 0.04374, 0.04374, 0.04374, 1.0, 0.04374, 0.04374, 0.04374, 1.0, 0.04374, 0.04374, 0.04374, 1.0, 0.04374, 0.04374, 0.04374, 1.0, 0.04374, 0.04374, 0.04374, 1.0, 0.04374, 0.04374, 0.04374, 1.0, 0.04374, 0.04374, 0.04374, 1.0, 0.04374, 0.04374, 0.04374, 1.0, 0.04374, 0.04374, 0.04374, 1.0, 0.04374, 0.04374, 0.04374, 1.0, 0.04374, 0.04374, 0.04374, 1.0, 0.04374, 0.04374, 0.04374, 1.0, 0.04374, 0.04374, 0.04374, 1.0, 0.04374, 0.04374, 0.04374, 1.0, 0.04374, 0.04374, 0.04374, 1.0, 0.5395, 0.5395, 0.5395, 1.0, 0.5395, 0.5395, 0.5395, 1.0, 0.5395, 0.5395, 0.5395, 1.0, 0.5395, 0.5395, 0.5395, 1.0, 0.5395, 0.5395, 0.5395, 1.0, 0.5395, 0.5395, 0.5395, 1.0, 0.5395, 0.5395, 0.5395, 1.0, 0.5395, 0.5395, 0.5395, 1.0, 0.5395, 0.5395, 0.5395, 1.0, 0.5395, 0.5395, 0.5395, 1.0, 0.5395, 0.5395, 0.5395, 1.0, 0.5395, 0.5395, 0.5395, 1.0, 0.5395, 0.5395, 0.5395, 1.0, 0.5395, 0.5395, 0.5395, 1.0, 0.5395, 0.5395, 0.5395, 1.0, 0.5395, 0.5395, 0.5395, 1.0, 0.107, 0.107, 0.107, 1.0, 0.107, 0.107, 0.107, 1.0, 0.107, 0.107, 0.107, 1.0, 0.107, 0.107, 0.107, 1.0, 0.5395, 0.5395, 0.5395, 1.0, 0.5395, 0.5395, 0.5395, 1.0, 0.5395, 0.5395, 0.5395, 1.0, 0.5395, 0.5395, 0.5395, 1.0, 0.5395, 0.5395, 0.5395, 1.0, 0.5395, 0.5395, 0.5395, 1.0, 0.5395, 0.5395, 0.5395, 1.0, 0.5395, 0.5395, 0.5395, 1.0, 0.107, 0.107, 0.107, 1.0, 0.107, 0.107, 0.107, 1.0, 0.107, 0.107, 0.107, 1.0, 0.107, 0.107, 0.107, 1.0, 0.107, 0.107, 0.107, 1.0, 0.107, 0.107, 0.107, 1.0, 0.107, 0.107, 0.107, 1.0, 0.107, 0.107, 0.107, 1.0, 0.107, 0.107, 0.107, 1.0, 0.107, 0.107, 0.107, 1.0, 0.107, 0.107, 0.107, 1.0, 0.107, 0.107, 0.107, 1.0, 0.107, 0.107, 0.107, 1.0, 0.107, 0.107, 0.107, 1.0, 0.107, 0.107, 0.107, 1.0, 0.107, 0.107, 0.107, 1.0, 0.107, 0.107, 0.107, 1.0, 0.107, 0.107, 0.107, 1.0, 0.107, 0.107, 0.107, 1.0, 0.107, 0.107, 0.107, 1.0, 0.107, 0.107, 0.107, 1.0, 0.107, 0.107, 0.107, 1.0, 0.107, 0.107, 0.107, 1.0, 0.107, 0.107, 0.107, 1.0, 0.107, 0.107, 0.107, 1.0, 0.107, 0.107, 0.107, 1.0, 0.107, 0.107, 0.107, 1.0, 0.107, 0.107, 0.107, 1.0, 0.107, 0.107, 0.107, 1.0, 0.107, 0.107, 0.107, 1.0, 0.107, 0.107, 0.107, 1.0, 0.107, 0.107, 0.107, 1.0, 0.107, 0.107, 0.107, 1.0, 0.107, 0.107, 0.107, 1.0, 0.107, 0.107, 0.107, 1.0, 0.107, 0.107, 0.107, 1.0, 0.107, 0.107, 0.107, 1.0, 0.107, 0.107, 0.107, 1.0, 0.107, 0.107, 0.107, 1.0, 0.107, 0.107, 0.107, 1.0, 0.107, 0.107, 0.107, 1.0, 0.107, 0.107, 0.107, 1.0, 0.107, 0.107, 0.107, 1.0, 0.107, 0.107, 0.107, 1.0, 0.107, 0.107, 0.107, 1.0, 0.107, 0.107, 0.107, 1.0, 0.107, 0.107, 0.107, 1.0, 0.107, 0.107, 0.107, 1.0, 0.04374, 0.04374, 0.04374, 1.0, 0.04374, 0.04374, 0.04374, 1.0, 0.04374, 0.04374, 0.04374, 1.0, 0.107, 0.107, 0.107, 1.0, 0.107, 0.107, 0.107, 1.0, 0.107, 0.107, 0.107, 1.0, 0.107, 0.107, 0.107, 1.0, 0.107, 0.107, 0.107, 1.0, 0.107, 0.107, 0.107, 1.0, 0.107, 0.107, 0.107, 1.0, 0.107, 0.107, 0.107, 1.0, 0.107, 0.107, 0.107, 1.0, 0.107, 0.107, 0.107, 1.0, 0.107, 0.107, 0.107, 1.0, 0.107, 0.107, 0.107, 1.0, 0.107, 0.107, 0.107, 1.0, 0.107, 0.107, 0.107, 1.0, 0.107, 0.107, 0.107, 1.0, 0.107, 0.107, 0.107, 1.0, 0.107, 0.107, 0.107, 1.0, 0.107, 0.107, 0.107, 1.0, 0.107, 0.107, 0.107, 1.0, 0.107, 0.107, 0.107, 1.0, 0.04374, 0.04374, 0.04374, 1.0, 0.04374, 0.04374, 0.04374, 1.0, 0.04374, 0.04374, 0.04374, 1.0, 0.04374, 0.04374, 0.04374, 1.0, 0.04374, 0.04374, 0.04374, 1.0, 0.04374, 0.04374, 0.04374, 1.0, 0.04374, 0.04374, 0.04374, 1.0, 0.04374, 0.04374, 0.04374, 1.0, 0.04374, 0.04374, 0.04374, 1.0, 0.04374, 0.04374, 0.04374, 1.0, 0.04374, 0.04374, 0.04374, 1.0, 0.04374, 0.04374, 0.04374, 1.0, 0.04374, 0.04374, 0.04374, 1.0, 0.04374, 0.04374, 0.04374, 1.0, 0.04374, 0.04374, 0.04374, 1.0, 0.04374, 0.04374, 0.04374, 1.0, 0.04374, 0.04374, 0.04374, 1.0, 0.04374, 0.04374, 0.04374, 1.0, 0.04374, 0.04374, 0.04374, 1.0, 0.04374, 0.04374, 0.04374, 1.0, 0.04374, 0.04374, 0.04374, 1.0, 0.04374, 0.04374, 0.04374, 1.0, 0.04374, 0.04374, 0.04374, 1.0, 0.04374, 0.04374, 0.04374, 1.0, 0.5395, 0.5395, 0.5395, 1.0, 0.5395, 0.5395, 0.5395, 1.0, 0.5395, 0.5395, 0.5395, 1.0, 0.5395, 0.5395, 0.5395, 1.0, 0.5395, 0.5395, 0.5395, 1.0, 0.5395, 0.5395, 0.5395, 1.0, 0.5395, 0.5395, 0.5395, 1.0, 0.5395, 0.5395, 0.5395, 1.0, 0.5395, 0.5395, 0.5395, 1.0, 0.5395, 0.5395, 0.5395, 1.0, 0.5395, 0.5395, 0.5395, 1.0, 0.5395, 0.5395, 0.5395, 1.0, 0.5395, 0.5395, 0.5395, 1.0, 0.5395, 0.5395, 0.5395, 1.0, 0.5395, 0.5395, 0.5395, 1.0, 0.5395, 0.5395, 0.5395, 1.0, 0.5395, 0.5395, 0.5395, 1.0, 0.5395, 0.5395, 0.5395, 1.0, 0.5395, 0.5395, 0.5395, 1.0, 0.5395, 0.5395, 0.5395, 1.0, 0.5395, 0.5395, 0.5395, 1.0, 0.5395, 0.5395, 0.5395, 1.0, 0.5395, 0.5395, 0.5395, 1.0, 0.5395, 0.5395, 0.5395, 1.0, 0.04374, 0.04374, 0.04374, 1.0, 0.04374, 0.04374, 0.04374, 1.0, 0.04374, 0.04374, 0.04374, 1.0, 0.04374, 0.04374, 0.04374, 1.0, 0.04374, 0.04374, 0.04374, 1.0, 0.04374, 0.04374, 0.04374, 1.0, 0.04374, 0.04374, 0.04374, 1.0, 0.04374, 0.04374, 0.04374, 1.0, 0.04374, 0.04374, 0.04374, 1.0, 0.04374, 0.04374, 0.04374, 1.0, 0.04374, 0.04374, 0.04374, 1.0, 0.04374, 0.04374, 0.04374, 1.0, 0.04374, 0.04374, 0.04374, 1.0, 0.04374, 0.04374, 0.04374, 1.0, 0.04374, 0.04374, 0.04374, 1.0, 0.04374, 0.04374, 0.04374, 1.0, 0.04374, 0.04374, 0.04374, 1.0, 0.04374, 0.04374, 0.04374, 1.0, 0.04374, 0.04374, 0.04374, 1.0, 0.04374, 0.04374, 0.04374, 1.0, 0.04374, 0.04374, 0.04374, 1.0, 0.04374, 0.04374, 0.04374, 1.0, 0.04374, 0.04374, 0.04374, 1.0, 0.04374, 0.04374, 0.04374, 1.0, 0.107, 0.107, 0.107, 1.0, 0.107, 0.107, 0.107, 1.0, 0.107, 0.107, 0.107, 1.0, 0.107, 0.107, 0.107, 1.0, 0.107, 0.107, 0.107, 1.0, 0.107, 0.107, 0.107, 1.0, 0.107, 0.107, 0.107, 1.0, 0.107, 0.107, 0.107, 1.0, 0.107, 0.107, 0.107, 1.0, 0.107, 0.107, 0.107, 1.0, 0.107, 0.107, 0.107, 1.0, 0.107, 0.107, 0.107, 1.0, 0.107, 0.107, 0.107, 1.0, 0.107, 0.107, 0.107, 1.0, 0.107, 0.107, 0.107, 1.0, 0.107, 0.107, 0.107, 1.0, 0.107, 0.107, 0.107, 1.0, 0.107, 0.107, 0.107, 1.0, 0.107, 0.107, 0.107, 1.0, 0.107, 0.107, 0.107, 1.0, 0.107, 0.107, 0.107, 1.0, 0.107, 0.107, 0.107, 1.0, 0.107, 0.107, 0.107, 1.0, 0.107, 0.107, 0.107, 1.0, 0.04374, 0.04374, 0.04374, 1.0, 0.04374, 0.04374, 0.04374, 1.0, 0.04374, 0.04374, 0.04374, 1.0, 0.04374, 0.04374, 0.04374, 1.0, 0.04374, 0.04374, 0.04374, 1.0, 0.04374, 0.04374, 0.04374, 1.0, 0.04374, 0.04374, 0.04374, 1.0, 0.04374, 0.04374, 0.04374, 1.0, 0.04374, 0.04374, 0.04374, 1.0, 0.04374, 0.04374, 0.04374, 1.0, 0.04374, 0.04374, 0.04374, 1.0, 0.04374, 0.04374, 0.04374, 1.0, 0.04374, 0.04374, 0.04374, 1.0, 0.04374, 0.04374, 0.04374, 1.0, 0.04374, 0.04374, 0.04374, 1.0, 0.04374, 0.04374, 0.04374, 1.0, 0.04374, 0.04374, 0.04374, 1.0, 0.04374, 0.04374, 0.04374, 1.0, 0.04374, 0.04374, 0.04374, 1.0, 0.04374, 0.04374, 0.04374, 1.0, 0.04374, 0.04374, 0.04374, 1.0, 0.04374, 0.04374, 0.04374, 1.0, 0.04374, 0.04374, 0.04374, 1.0, 0.04374, 0.04374, 0.04374, 1.0, 0.5395, 0.5395, 0.5395, 1.0, 0.5395, 0.5395, 0.5395, 1.0, 0.5395, 0.5395, 0.5395, 1.0, 0.5395, 0.5395, 0.5395, 1.0, 0.5395, 0.5395, 0.5395, 1.0, 0.5395, 0.5395, 0.5395, 1.0, 0.5395, 0.5395, 0.5395, 1.0, 0.5395, 0.5395, 0.5395, 1.0, 0.5395, 0.5395, 0.5395, 1.0, 0.5395, 0.5395, 0.5395, 1.0, 0.5395, 0.5395, 0.5395, 1.0, 0.5395, 0.5395, 0.5395, 1.0, 0.5395, 0.5395, 0.5395, 1.0, 0.5395, 0.5395, 0.5395, 1.0, 0.5395, 0.5395, 0.5395, 1.0, 0.5395, 0.5395, 0.5395, 1.0, 0.5395, 0.5395, 0.5395, 1.0, 0.5395, 0.5395, 0.5395, 1.0, 0.5395, 0.5395, 0.5395, 1.0, 0.5395, 0.5395, 0.5395, 1.0, 0.5395, 0.5395, 0.5395, 1.0, 0.5395, 0.5395, 0.5395, 1.0, 0.5395, 0.5395, 0.5395, 1.0, 0.5395, 0.5395, 0.5395, 1.0, 0.04374, 0.04374, 0.04374, 1.0, 0.04374, 0.04374, 0.04374, 1.0, 0.04374, 0.04374, 0.04374, 1.0, 0.04374, 0.04374, 0.04374, 1.0, 0.04374, 0.04374, 0.04374, 1.0, 0.04374, 0.04374, 0.04374, 1.0, 0.04374, 0.04374, 0.04374, 1.0, 0.04374, 0.04374, 0.04374, 1.0, 0.04374, 0.04374, 0.04374, 1.0, 0.04374, 0.04374, 0.04374, 1.0, 0.04374, 0.04374, 0.04374, 1.0, 0.04374, 0.04374, 0.04374, 1.0, 0.04374, 0.04374, 0.04374, 1.0, 0.04374, 0.04374, 0.04374, 1.0, 0.04374, 0.04374, 0.04374, 1.0, 0.04374, 0.04374, 0.04374, 1.0, 0.04374, 0.04374, 0.04374, 1.0, 0.04374, 0.04374, 0.04374, 1.0, 0.04374, 0.04374, 0.04374, 1.0, 0.04374, 0.04374, 0.04374, 1.0, 0.04374, 0.04374, 0.04374, 1.0, 0.04374, 0.04374, 0.04374, 1.0, 0.04374, 0.04374, 0.04374, 1.0, 0.04374, 0.04374, 0.04374, 1.0, 0.04374, 0.04374, 0.04374, 1.0, 0.04374, 0.04374, 0.04374, 1.0, 0.04374, 0.04374, 0.04374, 1.0, 0.04374, 0.04374, 0.04374, 1.0, 0.04374, 0.04374, 0.04374, 1.0, 0.04374, 0.04374, 0.04374, 1.0, 0.04374, 0.04374, 0.04374, 1.0, 0.04374, 0.04374, 0.04374, 1.0, 0.04374, 0.04374, 0.04374, 1.0, 0.04374, 0.04374, 0.04374, 1.0, 0.04374, 0.04374, 0.04374, 1.0, 0.04374, 0.04374, 0.04374, 1.0, 0.04374, 0.04374, 0.04374, 1.0, 0.04374, 0.04374, 0.04374, 1.0, 0.04374, 0.04374, 0.04374, 1.0, 0.5395, 0.5395, 0.5395, 1.0, 0.5395, 0.5395, 0.5395, 1.0, 0.5395, 0.5395, 0.5395, 1.0, 0.5395, 0.5395, 0.5395, 1.0, 0.5395, 0.5395, 0.5395, 1.0, 0.5395, 0.5395, 0.5395, 1.0, 0.5395, 0.5395, 0.5395, 1.0, 0.5395, 0.5395, 0.5395, 1.0, 0.5395, 0.5395, 0.5395, 1.0, 0.5395, 0.5395, 0.5395, 1.0, 0.5395, 0.5395, 0.5395, 1.0, 0.5395, 0.5395, 0.5395, 1.0, 0.5395, 0.5395, 0.5395, 1.0, 0.5395, 0.5395, 0.5395, 1.0, 0.5395, 0.5395, 0.5395, 1.0, 0.5395, 0.5395, 0.5395, 1.0, 0.107, 0.107, 0.107, 1.0, 0.107, 0.107, 0.107, 1.0, 0.107, 0.107, 0.107, 1.0, 0.107, 0.107, 0.107, 1.0, 0.5395, 0.5395, 0.5395, 1.0, 0.5395, 0.5395, 0.5395, 1.0, 0.5395, 0.5395, 0.5395, 1.0, 0.5395, 0.5395, 0.5395, 1.0, 0.5395, 0.5395, 0.5395, 1.0, 0.5395, 0.5395, 0.5395, 1.0, 0.5395, 0.5395, 0.5395, 1.0, 0.5395, 0.5395, 0.5395, 1.0, 0.107, 0.107, 0.107, 1.0, 0.107, 0.107, 0.107, 1.0, 0.107, 0.107, 0.107, 1.0, 0.107, 0.107, 0.107, 1.0, 0.107, 0.107, 0.107, 1.0, 0.107, 0.107, 0.107, 1.0, 0.107, 0.107, 0.107, 1.0, 0.107, 0.107, 0.107, 1.0, 0.107, 0.107, 0.107, 1.0, 0.107, 0.107, 0.107, 1.0, 0.107, 0.107, 0.107, 1.0, 0.107, 0.107, 0.107, 1.0, 0.107, 0.107, 0.107, 1.0, 0.107, 0.107, 0.107, 1.0, 0.107, 0.107, 0.107, 1.0, 0.107, 0.107, 0.107, 1.0, 0.107, 0.107, 0.107, 1.0, 0.107, 0.107, 0.107, 1.0, 0.107, 0.107, 0.107, 1.0, 0.107, 0.107, 0.107, 1.0, 0.107, 0.107, 0.107, 1.0, 0.107, 0.107, 0.107, 1.0, 0.107, 0.107, 0.107, 1.0, 0.107, 0.107, 0.107, 1.0, 0.107, 0.107, 0.107, 1.0, 0.107, 0.107, 0.107, 1.0, 0.107, 0.107, 0.107, 1.0, 0.107, 0.107, 0.107, 1.0, 0.107, 0.107, 0.107, 1.0, 0.107, 0.107, 0.107, 1.0, 0.107, 0.107, 0.107, 1.0, 0.107, 0.107, 0.107, 1.0, 0.107, 0.107, 0.107, 1.0, 0.107, 0.107, 0.107, 1.0, 0.107, 0.107, 0.107, 1.0, 0.107, 0.107, 0.107, 1.0, 0.107, 0.107, 0.107, 1.0, 0.107, 0.107, 0.107, 1.0, 0.107, 0.107, 0.107, 1.0, 0.107, 0.107, 0.107, 1.0, 0.107, 0.107, 0.107, 1.0, 0.107, 0.107, 0.107, 1.0, 0.107, 0.107, 0.107, 1.0, 0.107, 0.107, 0.107, 1.0, 0.107, 0.107, 0.107, 1.0, 0.107, 0.107, 0.107, 1.0, 0.107, 0.107, 0.107, 1.0, 0.107, 0.107, 0.107, 1.0, 0.04374, 0.04374, 0.04374, 1.0, 0.04374, 0.04374, 0.04374, 1.0, 0.04374, 0.04374, 0.04374, 1.0, 0.04374, 0.04374, 0.04374, 1.0, 0.04374, 0.04374, 0.04374, 1.0, 0.04374, 0.04374, 0.04374, 1.0, 0.107, 0.107, 0.107, 1.0, 0.107, 0.107, 0.107, 1.0, 0.107, 0.107, 0.107, 1.0, 0.107, 0.107, 0.107, 1.0, 0.107, 0.107, 0.107, 1.0, 0.107, 0.107, 0.107, 1.0, 0.107, 0.107, 0.107, 1.0, 0.107, 0.107, 0.107, 1.0, 0.107, 0.107, 0.107, 1.0, 0.107, 0.107, 0.107, 1.0, 0.107, 0.107, 0.107, 1.0, 0.107, 0.107, 0.107, 1.0, 0.107, 0.107, 0.107, 1.0, 0.107, 0.107, 0.107, 1.0, 0.107, 0.107, 0.107, 1.0, 0.107, 0.107, 0.107, 1.0, 0.107, 0.107, 0.107, 1.0, 0.107, 0.107, 0.107, 1.0, 0.107, 0.107, 0.107, 1.0, 0.107, 0.107, 0.107, 1.0, 0.04374, 0.04374, 0.04374, 1.0, 0.04374, 0.04374, 0.04374, 1.0, 0.04374, 0.04374, 0.04374, 1.0, 0.04374, 0.04374, 0.04374, 1.0, 0.04374, 0.04374, 0.04374, 1.0, 0.04374, 0.04374, 0.04374, 1.0, 0.04374, 0.04374, 0.04374, 1.0, 0.04374, 0.04374, 0.04374, 1.0, 0.04374, 0.04374, 0.04374, 1.0, 0.04374, 0.04374, 0.04374, 1.0, 0.04374, 0.04374, 0.04374, 1.0, 0.04374, 0.04374, 0.04374, 1.0, 0.04374, 0.04374, 0.04374, 1.0, 0.04374, 0.04374, 0.04374, 1.0, 0.04374, 0.04374, 0.04374, 1.0, 0.04374, 0.04374, 0.04374, 1.0, 0.04374, 0.04374, 0.04374, 1.0, 0.04374, 0.04374, 0.04374, 1.0, 0.04374, 0.04374, 0.04374, 1.0, 0.04374, 0.04374, 0.04374, 1.0, 0.04374, 0.04374, 0.04374, 1.0, 0.04374, 0.04374, 0.04374, 1.0, 0.04374, 0.04374, 0.04374, 1.0, 0.04374, 0.04374, 0.04374, 1.0, 0.5395, 0.5395, 0.5395, 1.0, 0.5395, 0.5395, 0.5395, 1.0, 0.5395, 0.5395, 0.5395, 1.0, 0.5395, 0.5395, 0.5395, 1.0, 0.5395, 0.5395, 0.5395, 1.0, 0.5395, 0.5395, 0.5395, 1.0, 0.5395, 0.5395, 0.5395, 1.0, 0.5395, 0.5395, 0.5395, 1.0, 0.5395, 0.5395, 0.5395, 1.0, 0.5395, 0.5395, 0.5395, 1.0, 0.5395, 0.5395, 0.5395, 1.0, 0.5395, 0.5395, 0.5395, 1.0, 0.5395, 0.5395, 0.5395, 1.0, 0.5395, 0.5395, 0.5395, 1.0, 0.5395, 0.5395, 0.5395, 1.0, 0.5395, 0.5395, 0.5395, 1.0, 0.5395, 0.5395, 0.5395, 1.0, 0.5395, 0.5395, 0.5395, 1.0, 0.5395, 0.5395, 0.5395, 1.0, 0.5395, 0.5395, 0.5395, 1.0, 0.5395, 0.5395, 0.5395, 1.0, 0.5395, 0.5395, 0.5395, 1.0, 0.5395, 0.5395, 0.5395, 1.0, 0.5395, 0.5395, 0.5395, 1.0, 0.04374, 0.04374, 0.04374, 1.0, 0.04374, 0.04374, 0.04374, 1.0, 0.04374, 0.04374, 0.04374, 1.0, 0.04374, 0.04374, 0.04374, 1.0, 0.04374, 0.04374, 0.04374, 1.0, 0.04374, 0.04374, 0.04374, 1.0, 0.04374, 0.04374, 0.04374, 1.0, 0.04374, 0.04374, 0.04374, 1.0, 0.04374, 0.04374, 0.04374, 1.0, 0.04374, 0.04374, 0.04374, 1.0, 0.04374, 0.04374, 0.04374, 1.0, 0.04374, 0.04374, 0.04374, 1.0, 0.04374, 0.04374, 0.04374, 1.0, 0.04374, 0.04374, 0.04374, 1.0, 0.04374, 0.04374, 0.04374, 1.0, 0.04374, 0.04374, 0.04374, 1.0, 0.04374, 0.04374, 0.04374, 1.0, 0.04374, 0.04374, 0.04374, 1.0, 0.04374, 0.04374, 0.04374, 1.0, 0.04374, 0.04374, 0.04374, 1.0, 0.04374, 0.04374, 0.04374, 1.0, 0.04374, 0.04374, 0.04374, 1.0, 0.04374, 0.04374, 0.04374, 1.0, 0.04374, 0.04374, 0.04374, 1.0, 0.107, 0.107, 0.107, 1.0, 0.107, 0.107, 0.107, 1.0, 0.107, 0.107, 0.107, 1.0, 0.107, 0.107, 0.107, 1.0, 0.107, 0.107, 0.107, 1.0, 0.107, 0.107, 0.107, 1.0, 0.107, 0.107, 0.107, 1.0, 0.107, 0.107, 0.107, 1.0, 0.107, 0.107, 0.107, 1.0, 0.107, 0.107, 0.107, 1.0, 0.107, 0.107, 0.107, 1.0, 0.107, 0.107, 0.107, 1.0, 0.107, 0.107, 0.107, 1.0, 0.107, 0.107, 0.107, 1.0, 0.107, 0.107, 0.107, 1.0, 0.107, 0.107, 0.107, 1.0, 0.107, 0.107, 0.107, 1.0, 0.107, 0.107, 0.107, 1.0, 0.107, 0.107, 0.107, 1.0, 0.107, 0.107, 0.107, 1.0, 0.107, 0.107, 0.107, 1.0, 0.107, 0.107, 0.107, 1.0, 0.107, 0.107, 0.107, 1.0, 0.107, 0.107, 0.107, 1.0, 0.04374, 0.04374, 0.04374, 1.0, 0.04374, 0.04374, 0.04374, 1.0, 0.04374, 0.04374, 0.04374, 1.0, 0.04374, 0.04374, 0.04374, 1.0, 0.04374, 0.04374, 0.04374, 1.0, 0.04374, 0.04374, 0.04374, 1.0, 0.04374, 0.04374, 0.04374, 1.0, 0.04374, 0.04374, 0.04374, 1.0, 0.04374, 0.04374, 0.04374, 1.0, 0.04374, 0.04374, 0.04374, 1.0, 0.04374, 0.04374, 0.04374, 1.0, 0.04374, 0.04374, 0.04374, 1.0, 0.04374, 0.04374, 0.04374, 1.0, 0.04374, 0.04374, 0.04374, 1.0, 0.04374, 0.04374, 0.04374, 1.0, 0.04374, 0.04374, 0.04374, 1.0, 0.04374, 0.04374, 0.04374, 1.0, 0.04374, 0.04374, 0.04374, 1.0, 0.04374, 0.04374, 0.04374, 1.0, 0.04374, 0.04374, 0.04374, 1.0, 0.04374, 0.04374, 0.04374, 1.0, 0.04374, 0.04374, 0.04374, 1.0, 0.04374, 0.04374, 0.04374, 1.0, 0.04374, 0.04374, 0.04374, 1.0, 0.5395, 0.5395, 0.5395, 1.0, 0.5395, 0.5395, 0.5395, 1.0, 0.5395, 0.5395, 0.5395, 1.0, 0.5395, 0.5395, 0.5395, 1.0, 0.5395, 0.5395, 0.5395, 1.0, 0.5395, 0.5395, 0.5395, 1.0, 0.5395, 0.5395, 0.5395, 1.0, 0.5395, 0.5395, 0.5395, 1.0, 0.5395, 0.5395, 0.5395, 1.0, 0.5395, 0.5395, 0.5395, 1.0, 0.5395, 0.5395, 0.5395, 1.0, 0.5395, 0.5395, 0.5395, 1.0, 0.5395, 0.5395, 0.5395, 1.0, 0.5395, 0.5395, 0.5395, 1.0, 0.5395, 0.5395, 0.5395, 1.0, 0.5395, 0.5395, 0.5395, 1.0, 0.5395, 0.5395, 0.5395, 1.0, 0.5395, 0.5395, 0.5395, 1.0, 0.5395, 0.5395, 0.5395, 1.0, 0.5395, 0.5395, 0.5395, 1.0, 0.5395, 0.5395, 0.5395, 1.0, 0.5395, 0.5395, 0.5395, 1.0, 0.5395, 0.5395, 0.5395, 1.0, 0.5395, 0.5395, 0.5395, 1.0, 0.04374, 0.04374, 0.04374, 1.0, 0.04374, 0.04374, 0.04374, 1.0, 0.04374, 0.04374, 0.04374, 1.0, 0.04374, 0.04374, 0.04374, 1.0, 0.04374, 0.04374, 0.04374, 1.0, 0.04374, 0.04374, 0.04374, 1.0, 0.04374, 0.04374, 0.04374, 1.0, 0.04374, 0.04374, 0.04374, 1.0, 0.04374, 0.04374, 0.04374, 1.0, 0.04374, 0.04374, 0.04374, 1.0, 0.04374, 0.04374, 0.04374, 1.0, 0.04374, 0.04374, 0.04374, 1.0, 0.04374, 0.04374, 0.04374, 1.0, 0.04374, 0.04374, 0.04374, 1.0, 0.04374, 0.04374, 0.04374, 1.0, 0.04374, 0.04374, 0.04374, 1.0, 0.04374, 0.04374, 0.04374, 1.0, 0.04374, 0.04374, 0.04374, 1.0, 0.04374, 0.04374, 0.04374, 1.0, 0.04374, 0.04374, 0.04374, 1.0, 0.04374, 0.04374, 0.04374, 1.0, 0.04374, 0.04374, 0.04374, 1.0, 0.04374, 0.04374, 0.04374, 1.0, 0.04374, 0.04374, 0.04374, 1.0, 0.5395, 0.5395, 0.5395, 1.0, 0.5395, 0.5395, 0.5395, 1.0, 0.5395, 0.5395, 0.5395, 1.0, 0.5395, 0.5395, 0.5395, 1.0, 0.5395, 0.5395, 0.5395, 1.0, 0.5395, 0.5395, 0.5395, 1.0, 0.5395, 0.5395, 0.5395, 1.0, 0.5395, 0.5395, 0.5395, 1.0, 0.5395, 0.5395, 0.5395, 1.0, 0.5395, 0.5395, 0.5395, 1.0, 0.5395, 0.5395, 0.5395, 1.0, 0.5395, 0.5395, 0.5395, 1.0, 0.5395, 0.5395, 0.5395, 1.0, 0.5395, 0.5395, 0.5395, 1.0, 0.5395, 0.5395, 0.5395, 1.0, 0.5395, 0.5395, 0.5395, 1.0, 0.107, 0.107, 0.107, 1.0, 0.107, 0.107, 0.107, 1.0, 0.107, 0.107, 0.107, 1.0, 0.107, 0.107, 0.107, 1.0, 0.5395, 0.5395, 0.5395, 1.0, 0.5395, 0.5395, 0.5395, 1.0, 0.5395, 0.5395, 0.5395, 1.0, 0.5395, 0.5395, 0.5395, 1.0, 0.5395, 0.5395, 0.5395, 1.0, 0.5395, 0.5395, 0.5395, 1.0, 0.5395, 0.5395, 0.5395, 1.0, 0.5395, 0.5395, 0.5395, 1.0, 0.107, 0.107, 0.107, 1.0, 0.107, 0.107, 0.107, 1.0, 0.107, 0.107, 0.107, 1.0, 0.107, 0.107, 0.107, 1.0, 0.107, 0.107, 0.107, 1.0, 0.107, 0.107, 0.107, 1.0, 0.107, 0.107, 0.107, 1.0, 0.107, 0.107, 0.107, 1.0, 0.107, 0.107, 0.107, 1.0, 0.107, 0.107, 0.107, 1.0, 0.107, 0.107, 0.107, 1.0, 0.107, 0.107, 0.107, 1.0, 0.107, 0.107, 0.107, 1.0, 0.107, 0.107, 0.107, 1.0, 0.107, 0.107, 0.107, 1.0, 0.107, 0.107, 0.107, 1.0, 0.107, 0.107, 0.107, 1.0, 0.107, 0.107, 0.107, 1.0, 0.107, 0.107, 0.107, 1.0, 0.107, 0.107, 0.107, 1.0, 0.107, 0.107, 0.107, 1.0, 0.107, 0.107, 0.107, 1.0, 0.107, 0.107, 0.107, 1.0, 0.107, 0.107, 0.107, 1.0, 0.107, 0.107, 0.107, 1.0, 0.107, 0.107, 0.107, 1.0, 0.107, 0.107, 0.107, 1.0, 0.107, 0.107, 0.107, 1.0, 0.107, 0.107, 0.107, 1.0, 0.107, 0.107, 0.107, 1.0, 0.107, 0.107, 0.107, 1.0, 0.107, 0.107, 0.107, 1.0, 0.107, 0.107, 0.107, 1.0, 0.107, 0.107, 0.107, 1.0, 0.107, 0.107, 0.107, 1.0, 0.107, 0.107, 0.107, 1.0, 0.107, 0.107, 0.107, 1.0, 0.107, 0.107, 0.107, 1.0, 0.107, 0.107, 0.107, 1.0, 0.107, 0.107, 0.107, 1.0, 0.107, 0.107, 0.107, 1.0, 0.107, 0.107, 0.107, 1.0, 0.107, 0.107, 0.107, 1.0, 0.107, 0.107, 0.107, 1.0, 0.04374, 0.04374, 0.04374, 1.0, 0.04374, 0.04374, 0.04374, 1.0, 0.04374, 0.04374, 0.04374, 1.0, 0.04374, 0.04374, 0.04374, 1.0, 0.04374, 0.04374, 0.04374, 1.0, 0.04374, 0.04374, 0.04374, 1.0, 0.04374, 0.04374, 0.04374, 1.0, 0.04374, 0.04374, 0.04374, 1.0, 0.04374, 0.04374, 0.04374, 1.0, 0.04374, 0.04374, 0.04374, 1.0, 0.04374, 0.04374, 0.04374, 1.0, 0.04374, 0.04374, 0.04374, 1.0, 0.5395, 0.5395, 0.5395, 1.0, 0.5395, 0.5395, 0.5395, 1.0, 0.5395, 0.5395, 0.5395, 1.0, 0.5395, 0.5395, 0.5395, 1.0, 0.5395, 0.5395, 0.5395, 1.0, 0.5395, 0.5395, 0.5395, 1.0, 0.5395, 0.5395, 0.5395, 1.0, 0.5395, 0.5395, 0.5395, 1.0, 0.5395, 0.5395, 0.5395, 1.0, 0.5395, 0.5395, 0.5395, 1.0, 0.5395, 0.5395, 0.5395, 1.0, 0.5395, 0.5395, 0.5395, 1.0, 0.5395, 0.5395, 0.5395, 1.0, 0.5395, 0.5395, 0.5395, 1.0, 0.5395, 0.5395, 0.5395, 1.0, 0.5395, 0.5395, 0.5395, 1.0, 0.5395, 0.5395, 0.5395, 1.0, 0.5395, 0.5395, 0.5395, 1.0, 0.5395, 0.5395, 0.5395, 1.0, 0.5395, 0.5395, 0.5395, 1.0, 0.5395, 0.5395, 0.5395, 1.0, 0.5395, 0.5395, 0.5395, 1.0, 0.5395, 0.5395, 0.5395, 1.0, 0.5395, 0.5395, 0.5395, 1.0, 0.04374, 0.04374, 0.04374, 1.0, 0.04374, 0.04374, 0.04374, 1.0, 0.04374, 0.04374, 0.04374, 1.0, 0.04374, 0.04374, 0.04374, 1.0, 0.04374, 0.04374, 0.04374, 1.0, 0.04374, 0.04374, 0.04374, 1.0, 0.04374, 0.04374, 0.04374, 1.0, 0.04374, 0.04374, 0.04374, 1.0, 0.5395, 0.5395, 0.5395, 1.0, 0.5395, 0.5395, 0.5395, 1.0, 0.5395, 0.5395, 0.5395, 1.0, 0.04374, 0.04374, 0.04374, 1.0, 0.04374, 0.04374, 0.04374, 1.0, 0.04374, 0.04374, 0.04374, 1.0, 0.04374, 0.04374, 0.04374, 1.0, 0.107, 0.107, 0.107, 1.0, 0.107, 0.107, 0.107, 1.0, 0.107, 0.107, 0.107, 1.0, 0.107, 0.107, 0.107, 1.0, 0.107, 0.107, 0.107, 1.0, 0.107, 0.107, 0.107, 1.0, 0.107, 0.107, 0.107, 1.0, 0.107, 0.107, 0.107, 1.0, 0.107, 0.107, 0.107, 1.0, 0.107, 0.107, 0.107, 1.0, 0.107, 0.107, 0.107, 1.0, 0.107, 0.107, 0.107, 1.0, 0.107, 0.107, 0.107, 1.0, 0.107, 0.107, 0.107, 1.0, 0.107, 0.107, 0.107, 1.0, 0.107, 0.107, 0.107, 1.0, 0.107, 0.107, 0.107, 1.0, 0.107, 0.107, 0.107, 1.0, 0.107, 0.107, 0.107, 1.0, 0.107, 0.107, 0.107, 1.0, 0.107, 0.107, 0.107, 1.0, 0.107, 0.107, 0.107, 1.0, 0.107, 0.107, 0.107, 1.0, 0.107, 0.107, 0.107, 1.0, 0.04374, 0.04374, 0.04374, 1.0, 0.04374, 0.04374, 0.04374, 1.0, 0.04374, 0.04374, 0.04374, 1.0, 0.04374, 0.04374, 0.04374, 1.0, 0.04374, 0.04374, 0.04374, 1.0, 0.04374, 0.04374, 0.04374, 1.0, 0.04374, 0.04374, 0.04374, 1.0, 0.04374, 0.04374, 0.04374, 1.0, 0.04374, 0.04374, 0.04374, 1.0, 0.04374, 0.04374, 0.04374, 1.0, 0.04374, 0.04374, 0.04374, 1.0, 0.04374, 0.04374, 0.04374, 1.0, 0.04374, 0.04374, 0.04374, 1.0, 0.04374, 0.04374, 0.04374, 1.0, 0.04374, 0.04374, 0.04374, 1.0, 0.04374, 0.04374, 0.04374, 1.0, 0.04374, 0.04374, 0.04374, 1.0, 0.04374, 0.04374, 0.04374, 1.0, 0.04374, 0.04374, 0.04374, 1.0, 0.04374, 0.04374, 0.04374, 1.0, 0.04374, 0.04374, 0.04374, 1.0, 0.04374, 0.04374, 0.04374, 1.0, 0.04374, 0.04374, 0.04374, 1.0, 0.04374, 0.04374, 0.04374, 1.0, 0.5395, 0.5395, 0.5395, 1.0, 0.5395, 0.5395, 0.5395, 1.0, 0.5395, 0.5395, 0.5395, 1.0, 0.5395, 0.5395, 0.5395, 1.0, 0.5395, 0.5395, 0.5395, 1.0, 0.5395, 0.5395, 0.5395, 1.0, 0.5395, 0.5395, 0.5395, 1.0, 0.5395, 0.5395, 0.5395, 1.0, 0.5395, 0.5395, 0.5395, 1.0, 0.5395, 0.5395, 0.5395, 1.0, 0.5395, 0.5395, 0.5395, 1.0, 0.5395, 0.5395, 0.5395, 1.0, 0.5395, 0.5395, 0.5395, 1.0, 0.5395, 0.5395, 0.5395, 1.0, 0.5395, 0.5395, 0.5395, 1.0, 0.5395, 0.5395, 0.5395, 1.0, 0.5395, 0.5395, 0.5395, 1.0, 0.5395, 0.5395, 0.5395, 1.0, 0.5395, 0.5395, 0.5395, 1.0, 0.5395, 0.5395, 0.5395, 1.0, 0.5395, 0.5395, 0.5395, 1.0, 0.5395, 0.5395, 0.5395, 1.0, 0.5395, 0.5395, 0.5395, 1.0, 0.5395, 0.5395, 0.5395, 1.0, 0.04374, 0.04374, 0.04374, 1.0, 0.04374, 0.04374, 0.04374, 1.0, 0.04374, 0.04374, 0.04374, 1.0, 0.04374, 0.04374, 0.04374, 1.0, 0.04374, 0.04374, 0.04374, 1.0, 0.04374, 0.04374, 0.04374, 1.0, 0.04374, 0.04374, 0.04374, 1.0, 0.04374, 0.04374, 0.04374, 1.0, 0.04374, 0.04374, 0.04374, 1.0, 0.04374, 0.04374, 0.04374, 1.0, 0.04374, 0.04374, 0.04374, 1.0, 0.04374, 0.04374, 0.04374, 1.0, 0.04374, 0.04374, 0.04374, 1.0, 0.04374, 0.04374, 0.04374, 1.0, 0.04374, 0.04374, 0.04374, 1.0, 0.04374, 0.04374, 0.04374, 1.0, 0.04374, 0.04374, 0.04374, 1.0, 0.04374, 0.04374, 0.04374, 1.0, 0.04374, 0.04374, 0.04374, 1.0, 0.04374, 0.04374, 0.04374, 1.0, 0.04374, 0.04374, 0.04374, 1.0, 0.04374, 0.04374, 0.04374, 1.0, 0.04374, 0.04374, 0.04374, 1.0, 0.04374, 0.04374, 0.04374, 1.0, 0.5395, 0.5395, 0.5395, 1.0, 0.5395, 0.5395, 0.5395, 1.0, 0.5395, 0.5395, 0.5395, 1.0, 0.5395, 0.5395, 0.5395, 1.0, 0.5395, 0.5395, 0.5395, 1.0, 0.5395, 0.5395, 0.5395, 1.0, 0.5395, 0.5395, 0.5395, 1.0, 0.5395, 0.5395, 0.5395, 1.0, 0.5395, 0.5395, 0.5395, 1.0, 0.5395, 0.5395, 0.5395, 1.0, 0.5395, 0.5395, 0.5395, 1.0, 0.5395, 0.5395, 0.5395, 1.0, 0.5395, 0.5395, 0.5395, 1.0, 0.5395, 0.5395, 0.5395, 1.0, 0.5395, 0.5395, 0.5395, 1.0])
me_mesh_000.use_remesh_preserve_volume = False
me_mesh_000.use_remesh_preserve_attributes = False
me_mesh_000.use_mirror_vertex_groups = False
me_mesh_000.use_paint_bone_selection = False
me_mesh_000.use_paint_mask = True
me_mesh_000.update()

# ---- objects
ob_hojas_arbolgrande_001 = bpy.data.objects.new('Hojas_ArbolGrande.001', me_mesh_000)

# ---- transforms, parenting, visibility, modifiers, constraints
ob_hojas_arbolgrande_001.location = (-0.04894, 0.5388, 1.362)
ob_hojas_arbolgrande_001.rotation_euler = (0.0, -0.0, 0.372)
ob_hojas_arbolgrande_001.scale = (3.198, 3.198, 3.198)
ob_hojas_arbolgrande_001.lineart.crease_threshold = 0.0
_m = ob_hojas_arbolgrande_001.modifiers.new('Triangulate', 'TRIANGULATE')

# ---- collection membership
col_collection_1.objects.link(ob_hojas_arbolgrande_001)

# ---- scene / render settings (as saved in the file)
scene.frame_start = 1; scene.frame_end = 250; scene.frame_set(1)
scene.render.engine = 'BLENDER_EEVEE_NEXT'
scene.render.resolution_percentage = 50
scene.render.dither_intensity = 0.0
scene.cycles.use_denoising = False
scene.cycles.samples = 128
scene.cycles.sampling_pattern = 'TABULATED_SOBOL'
scene.cycles.light_sampling_threshold = 0.0
scene.cycles.use_adaptive_sampling = False
scene.cycles.use_light_tree = False
scene.cycles.blur_glossy = 0.0
scene.cycles.sample_clamp_indirect = 0.0
scene.view_settings.view_transform = 'Standard'
bpy.context.view_layer.update()

# ---- added for rendering (the .blend has no active camera and no usable light): camera, sun
cam_auto = bpy.data.cameras.new('AutoCamera')
cam_auto.lens = 50.0
cam_auto.sensor_width = 36.0
cam_auto.clip_end = 1000.0
ob_auto_camera = bpy.data.objects.new('AutoCamera', cam_auto)
scene.collection.objects.link(ob_auto_camera)
ob_auto_camera.location = (11.3567, -13.6554, 11.5482)
ob_auto_camera.rotation_euler = (1.09748, -7.21219e-08, 0.694738)
scene.camera = ob_auto_camera
light_auto_sun = bpy.data.lights.new('AutoSun', 'SUN')
light_auto_sun.energy = 3.0
light_auto_sun.angle = 0.0523599
ob_auto_sun = bpy.data.objects.new('AutoSun', light_auto_sun)
scene.collection.objects.link(ob_auto_sun)
ob_auto_sun.rotation_euler = (0.872665, 0.174533, 0.523599)
bpy.context.view_layer.update()
